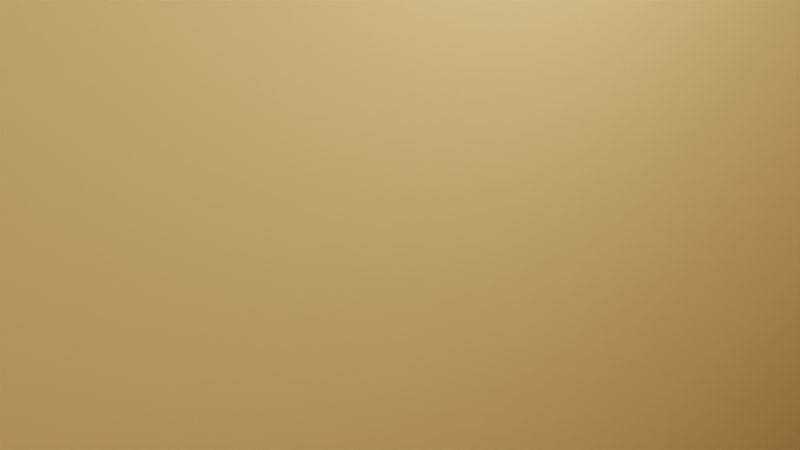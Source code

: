 # Source: Wall.blend  (saved by Blender 3.3.6; exported with 4.5.12 LTS)
import bpy
from mathutils import Matrix  # noqa: F401  (used for matrix-valued properties, if any)

bpy.ops.wm.read_factory_settings(use_empty=True)
scene = bpy.context.scene
scene.name = 'Scene'

# ---- collections
col_collection = bpy.data.collections.new('Collection'); scene.collection.children.link(col_collection)

# ---- materials (node trees are filled in below, after node groups)
mat_wallmaterial = bpy.data.materials.new('WallMaterial')
mat_wallmaterial.alpha_threshold = 0.0
mat_wallmaterial.use_transparent_shadow = False
mat_wallmaterial.roughness = 0.5
mat_wallmaterial.line_color = (0.0, 0.0, 0.0, 1.0)
mat_wallbase = bpy.data.materials.new('WallBase')
mat_wallbase.use_transparent_shadow = False

# ---- material node trees
mat_wallmaterial.use_nodes = True; mat_wallmaterial.node_tree.nodes.clear()
_N = mat_wallmaterial.node_tree.nodes; _L = mat_wallmaterial.node_tree.links
n0 = _N.new('ShaderNodeOutputMaterial'); n0.name = 'Material Output'; n0.location = (300, 300)
n1 = _N.new('ShaderNodeBsdfPrincipled'); n1.name = 'Principled BSDF'; n1.location = (10, 300)
n1.distribution = 'GGX'
n1.subsurface_method = 'RANDOM_WALK_SKIN'
n1.inputs[0].default_value = (0.7991, 0.4969, 0.1912, 1.0)
n1.inputs[2].default_value = 1.0
n1.inputs[3].default_value = 1.45
n1.inputs[11].default_value = 1.01
n1.inputs[13].default_value = 0.0
n1.inputs[27].default_value = (0.0, 0.0, 0.0, 1.0)
n1.inputs[28].default_value = 1.0
_L.new(n1.outputs[0], n0.inputs[0])
n0.is_active_output = True
mat_wallbase.use_nodes = True; mat_wallbase.node_tree.nodes.clear()
_N = mat_wallbase.node_tree.nodes; _L = mat_wallbase.node_tree.links
n0 = _N.new('ShaderNodeBsdfPrincipled'); n0.name = 'Principled BSDF'; n0.location = (10, 300)
n0.distribution = 'GGX'
n0.subsurface_method = 'RANDOM_WALK_SKIN'
n0.inputs[0].default_value = (0.3506, 0.2209, 0.08801, 1.0)
n0.inputs[2].default_value = 1.0
n0.inputs[3].default_value = 1.45
n0.inputs[13].default_value = 0.0
n0.inputs[27].default_value = (0.0, 0.0, 0.0, 1.0)
n0.inputs[28].default_value = 1.0
n1 = _N.new('ShaderNodeOutputMaterial'); n1.name = 'Material Output'; n1.location = (300, 300)
_L.new(n0.outputs[0], n1.inputs[0])
n1.is_active_output = True

# ---- world
world_world = bpy.data.worlds.new('World'); scene.world = world_world
world_world.use_nodes = True; world_world.node_tree.nodes.clear()
_N = world_world.node_tree.nodes; _L = world_world.node_tree.links
n0 = _N.new('ShaderNodeOutputWorld'); n0.name = 'World Output'; n0.location = (300, 300)
n1 = _N.new('ShaderNodeBackground'); n1.name = 'Background'; n1.location = (10, 300)
n1.inputs[0].default_value = (0.05088, 0.05088, 0.05088, 1.0)
_L.new(n1.outputs[0], n0.inputs[0])
n0.is_active_output = True
world_world.color = (0.05088, 0.05088, 0.05088)
world_world.use_sun_shadow = False
world_world.sun_shadow_jitter_overblur = 0.0

# ---- cameras
cam_camera = bpy.data.cameras.new('Camera')
cam_camera.clip_end = 100.0
cam_camera.ortho_scale = 7.314

# ---- lights
light_light = bpy.data.lights.new('Light', 'POINT')
light_light.transmission_factor = 0.0
light_light.energy = 1000.0
light_light.shadow_soft_size = 0.1
light_light.shadow_maximum_resolution = 0.006
light_light.use_absolute_resolution = True

# ---- meshes
me_cube = bpy.data.meshes.new('Cube')
me_cube.from_pydata([(1.0, 1.0, 1.0), (1.0, 1.0, -1.0), (1.0, -1.0, 1.0), (1.0, -1.0, -1.0), (-1.0, 1.0, 1.0), (-1.0, 1.0, -1.0), (-1.0, -1.0, 1.0), (-1.0, -1.0, -1.0), (1.0, 1.0, -0.9), (-1.0, -1.0, -0.9), (1.0, -1.0, -0.9), (-1.0, 1.0, -0.9), (1.2, 1.0, -0.9), (1.2, 1.0, -1.0), (1.2, -1.0, -0.9), (1.2, -1.0, -1.0), (-1.2, 1.0, -1.0), (-1.2, -1.0, -1.0), (-1.2, 1.0, -0.9), (-1.2, -1.0, -0.9)], [], [(0, 4, 6, 2), (10, 2, 6, 9), (9, 6, 4, 11), (5, 1, 3, 7), (8, 0, 2, 10), (11, 4, 0, 8), (5, 11, 8, 1), (8, 10, 14, 12), (11, 5, 16, 18), (3, 10, 9, 7), (13, 12, 14, 15), (10, 3, 15, 14), (1, 8, 12, 13), (3, 1, 13, 15), (17, 19, 18, 16), (7, 9, 19, 17), (5, 7, 17, 16), (9, 11, 18, 19)])
me_cube.polygons.foreach_set('material_index', [0, 0, 0, 0, 0, 0, 0, 1, 0, 0, 1, 0, 0, 0, 1, 0, 0, 1])
_uv = me_cube.uv_layers.new(name='UVMap')
_uv.uv.foreach_set('vector', [0.625, 0.5, 0.875, 0.5, 0.875, 0.75, 0.625, 0.75, 0.3875, 0.75, 0.625, 0.75, 0.625, 1.0, 0.3875, 1.0, 0.3875, 0.0, 0.625, 0.0, 0.625, 0.25, 0.3875, 0.25, 0.125, 0.5, 0.375, 0.5, 0.375, 0.75, 0.125, 0.75, 0.3875, 0.5, 0.625, 0.5, 0.625, 0.75, 0.3875, 0.75, 0.3875, 0.25, 0.625, 0.25, 0.625, 0.5, 0.3875, 0.5, 0.375, 0.25, 0.3875, 0.25, 0.3875, 0.5, 0.375, 0.5, 0.3875, 0.5, 0.3875, 0.75, 0.3875, 0.75, 0.3875, 0.5, 0.3875, 0.25, 0.375, 0.25, 0.375, 0.25, 0.3875, 0.25, 0.375, 0.75, 0.3875, 0.75, 0.3875, 1.0, 0.375, 1.0, 0.375, 0.5, 0.3875, 0.5, 0.3875, 0.75, 0.375, 0.75, 0.3875, 0.75, 0.375, 0.75, 0.375, 0.75, 0.3875, 0.75, 0.375, 0.5, 0.3875, 0.5, 0.3875, 0.5, 0.375, 0.5, 0.375, 0.75, 0.375, 0.5, 0.375, 0.5, 0.375, 0.75, 0.375, 0.0, 0.3875, 0.0, 0.3875, 0.25, 0.375, 0.25, 0.375, 1.0, 0.3875, 1.0, 0.3875, 1.0, 0.375, 1.0, 0.125, 0.5, 0.125, 0.75, 0.125, 0.75, 0.125, 0.5, 0.3875, 0.0, 0.3875, 0.25, 0.3875, 0.25, 0.3875, 0.0])
me_cube.materials.append(mat_wallmaterial)
me_cube.materials.append(mat_wallbase)
me_cube.use_mirror_vertex_groups = False
me_cube.update()
me_cube_001 = bpy.data.meshes.new('Cube.001')
me_cube_001.from_pydata([(-1.0, -1.0, -1.0), (-1.0, -1.0, 1.0), (-1.0, 1.0, -1.0), (-1.0, 1.0, 1.0), (1.0, -1.0, -1.0), (1.0, -1.0, 1.0), (1.0, 1.0, -1.0), (1.0, 1.0, 1.0)], [], [(0, 1, 3, 2), (2, 3, 7, 6), (6, 7, 5, 4), (4, 5, 1, 0), (2, 6, 4, 0), (7, 3, 1, 5)])
_uv = me_cube_001.uv_layers.new(name='UVMap')
_uv.uv.foreach_set('vector', [0.375, 0.0, 0.625, 0.0, 0.625, 0.25, 0.375, 0.25, 0.375, 0.25, 0.625, 0.25, 0.625, 0.5, 0.375, 0.5, 0.375, 0.5, 0.625, 0.5, 0.625, 0.75, 0.375, 0.75, 0.375, 0.75, 0.625, 0.75, 0.625, 1.0, 0.375, 1.0, 0.125, 0.5, 0.375, 0.5, 0.375, 0.75, 0.125, 0.75, 0.625, 0.5, 0.875, 0.5, 0.875, 0.75, 0.625, 0.75])
me_cube_001.update()

# ---- objects
ob_wall = bpy.data.objects.new('Wall', me_cube)
ob_light = bpy.data.objects.new('Light', light_light)
ob_camera = bpy.data.objects.new('Camera', cam_camera)
ob_door = bpy.data.objects.new('Door', me_cube_001)

# ---- transforms, parenting, visibility, modifiers, constraints
ob_wall.location = (0.0, 0.0, 0.0)
ob_wall.scale = (1.0, 51.0, 20.0)
ob_wall.lock_rotations_4d = False
ob_wall.empty_display_type = 'ARROWS'
ob_wall.lineart.crease_threshold = 0.0
ob_light.location = (4.076, 1.005, 5.904)
ob_light.rotation_euler = (0.6503, 0.05522, 1.866)
ob_light.lock_rotations_4d = False
ob_light.empty_display_type = 'ARROWS'
ob_light.color = (0.0, 0.0, 0.0, 0.0)
ob_light.lineart.crease_threshold = 0.0
ob_camera.location = (7.359, -6.926, 4.958)
ob_camera.rotation_euler = (1.109, 0.0, 0.8149)
ob_camera.lock_rotations_4d = False
ob_camera.empty_display_type = 'ARROWS'
ob_camera.color = (0.0, 0.0, 0.0, 0.0)
ob_camera.display_type = 'WIRE'
ob_camera.lineart.crease_threshold = 0.0
ob_door.location = (0.0, 0.0, -5.0)
ob_door.scale = (10.0, 10.0, 15.0)

# ---- collection membership
col_collection.objects.link(ob_wall)
col_collection.objects.link(ob_light)
col_collection.objects.link(ob_camera)
col_collection.objects.link(ob_door)

# ---- scene / render settings (as saved in the file)
scene.camera = ob_camera
scene.frame_start = 1; scene.frame_end = 250; scene.frame_set(1)
scene.render.engine = 'BLENDER_EEVEE_NEXT'
scene.cycles.sampling_pattern = 'TABULATED_SOBOL'
scene.cycles.use_light_tree = False
scene.view_settings.view_transform = 'Filmic'
bpy.context.view_layer.update()
